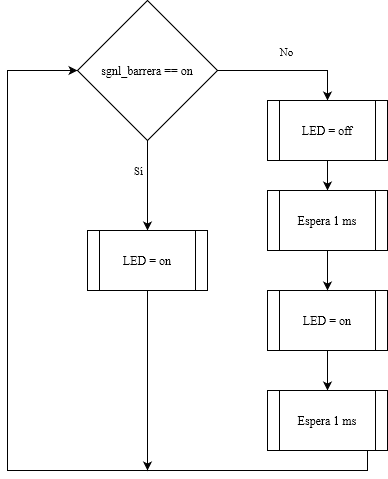

The diagram above was exported from draw.io. Its source (the exported page's mxGraphModel, read from the mxfile embedded in the PNG):
<mxGraphModel dx="1674" dy="726" grid="1" gridSize="10" guides="1" tooltips="1" connect="1" arrows="1" fold="1" page="1" pageScale="1" pageWidth="827" pageHeight="1169" math="0" shadow="0">
  <root>
    <mxCell id="0" />
    <mxCell id="1" parent="0" />
    <mxCell id="8gXn6W4tQnBQNxW0uSIA-5" style="edgeStyle=orthogonalEdgeStyle;rounded=0;orthogonalLoop=1;jettySize=auto;html=1;exitX=0.5;exitY=1;exitDx=0;exitDy=0;entryX=0.5;entryY=0;entryDx=0;entryDy=0;" edge="1" parent="1" source="8gXn6W4tQnBQNxW0uSIA-1" target="8gXn6W4tQnBQNxW0uSIA-4">
      <mxGeometry relative="1" as="geometry" />
    </mxCell>
    <mxCell id="8gXn6W4tQnBQNxW0uSIA-6" value="Sí" style="edgeLabel;html=1;align=center;verticalAlign=middle;resizable=0;points=[];" vertex="1" connectable="0" parent="8gXn6W4tQnBQNxW0uSIA-5">
      <mxGeometry x="-0.3556" y="-2" relative="1" as="geometry">
        <mxPoint x="-8" as="offset" />
      </mxGeometry>
    </mxCell>
    <mxCell id="8gXn6W4tQnBQNxW0uSIA-7" style="edgeStyle=orthogonalEdgeStyle;rounded=0;orthogonalLoop=1;jettySize=auto;html=1;exitX=1;exitY=0.5;exitDx=0;exitDy=0;entryX=0.5;entryY=0;entryDx=0;entryDy=0;" edge="1" parent="1" source="8gXn6W4tQnBQNxW0uSIA-1" target="8gXn6W4tQnBQNxW0uSIA-2">
      <mxGeometry relative="1" as="geometry">
        <mxPoint x="550" y="120" as="targetPoint" />
      </mxGeometry>
    </mxCell>
    <mxCell id="8gXn6W4tQnBQNxW0uSIA-8" value="&lt;div&gt;No&lt;/div&gt;" style="edgeLabel;html=1;align=center;verticalAlign=middle;resizable=0;points=[];" vertex="1" connectable="0" parent="8gXn6W4tQnBQNxW0uSIA-7">
      <mxGeometry x="-0.4111" relative="1" as="geometry">
        <mxPoint x="27" y="-20" as="offset" />
      </mxGeometry>
    </mxCell>
    <mxCell id="8gXn6W4tQnBQNxW0uSIA-1" value="sgnl_barrera == on" style="rhombus;whiteSpace=wrap;html=1;" vertex="1" parent="1">
      <mxGeometry x="230" y="50" width="140" height="140" as="geometry" />
    </mxCell>
    <mxCell id="8gXn6W4tQnBQNxW0uSIA-11" style="edgeStyle=orthogonalEdgeStyle;rounded=0;orthogonalLoop=1;jettySize=auto;html=1;exitX=0.5;exitY=1;exitDx=0;exitDy=0;entryX=0.5;entryY=0;entryDx=0;entryDy=0;" edge="1" parent="1" source="8gXn6W4tQnBQNxW0uSIA-2" target="8gXn6W4tQnBQNxW0uSIA-9">
      <mxGeometry relative="1" as="geometry" />
    </mxCell>
    <mxCell id="8gXn6W4tQnBQNxW0uSIA-2" value="LED = off" style="shape=process;whiteSpace=wrap;html=1;backgroundOutline=1;" vertex="1" parent="1">
      <mxGeometry x="420" y="150" width="120" height="60" as="geometry" />
    </mxCell>
    <mxCell id="8gXn6W4tQnBQNxW0uSIA-13" style="edgeStyle=orthogonalEdgeStyle;rounded=0;orthogonalLoop=1;jettySize=auto;html=1;exitX=0.5;exitY=1;exitDx=0;exitDy=0;entryX=0.5;entryY=0;entryDx=0;entryDy=0;" edge="1" parent="1" source="8gXn6W4tQnBQNxW0uSIA-3" target="8gXn6W4tQnBQNxW0uSIA-10">
      <mxGeometry relative="1" as="geometry" />
    </mxCell>
    <mxCell id="8gXn6W4tQnBQNxW0uSIA-3" value="LED = on" style="shape=process;whiteSpace=wrap;html=1;backgroundOutline=1;" vertex="1" parent="1">
      <mxGeometry x="420" y="340" width="120" height="60" as="geometry" />
    </mxCell>
    <mxCell id="8gXn6W4tQnBQNxW0uSIA-15" style="edgeStyle=orthogonalEdgeStyle;rounded=0;orthogonalLoop=1;jettySize=auto;html=1;exitX=0.5;exitY=1;exitDx=0;exitDy=0;" edge="1" parent="1" source="8gXn6W4tQnBQNxW0uSIA-4">
      <mxGeometry relative="1" as="geometry">
        <mxPoint x="300" y="520" as="targetPoint" />
      </mxGeometry>
    </mxCell>
    <mxCell id="8gXn6W4tQnBQNxW0uSIA-4" value="LED = on" style="shape=process;whiteSpace=wrap;html=1;backgroundOutline=1;" vertex="1" parent="1">
      <mxGeometry x="240" y="280" width="120" height="60" as="geometry" />
    </mxCell>
    <mxCell id="8gXn6W4tQnBQNxW0uSIA-12" style="edgeStyle=orthogonalEdgeStyle;rounded=0;orthogonalLoop=1;jettySize=auto;html=1;exitX=0.5;exitY=1;exitDx=0;exitDy=0;entryX=0.5;entryY=0;entryDx=0;entryDy=0;" edge="1" parent="1" source="8gXn6W4tQnBQNxW0uSIA-9" target="8gXn6W4tQnBQNxW0uSIA-3">
      <mxGeometry relative="1" as="geometry" />
    </mxCell>
    <mxCell id="8gXn6W4tQnBQNxW0uSIA-9" value="&lt;div&gt;Espera 1 ms&lt;/div&gt;" style="shape=process;whiteSpace=wrap;html=1;backgroundOutline=1;" vertex="1" parent="1">
      <mxGeometry x="420" y="240" width="120" height="60" as="geometry" />
    </mxCell>
    <mxCell id="8gXn6W4tQnBQNxW0uSIA-14" style="edgeStyle=orthogonalEdgeStyle;rounded=0;orthogonalLoop=1;jettySize=auto;html=1;exitX=0.5;exitY=1;exitDx=0;exitDy=0;entryX=0;entryY=0.5;entryDx=0;entryDy=0;" edge="1" parent="1" source="8gXn6W4tQnBQNxW0uSIA-10" target="8gXn6W4tQnBQNxW0uSIA-1">
      <mxGeometry relative="1" as="geometry">
        <mxPoint x="160" y="120" as="targetPoint" />
        <Array as="points">
          <mxPoint x="520" y="520" />
          <mxPoint x="160" y="520" />
          <mxPoint x="160" y="120" />
        </Array>
      </mxGeometry>
    </mxCell>
    <mxCell id="8gXn6W4tQnBQNxW0uSIA-10" value="&lt;div&gt;Espera 1 ms&lt;/div&gt;" style="shape=process;whiteSpace=wrap;html=1;backgroundOutline=1;" vertex="1" parent="1">
      <mxGeometry x="420" y="440" width="120" height="60" as="geometry" />
    </mxCell>
  </root>
</mxGraphModel>